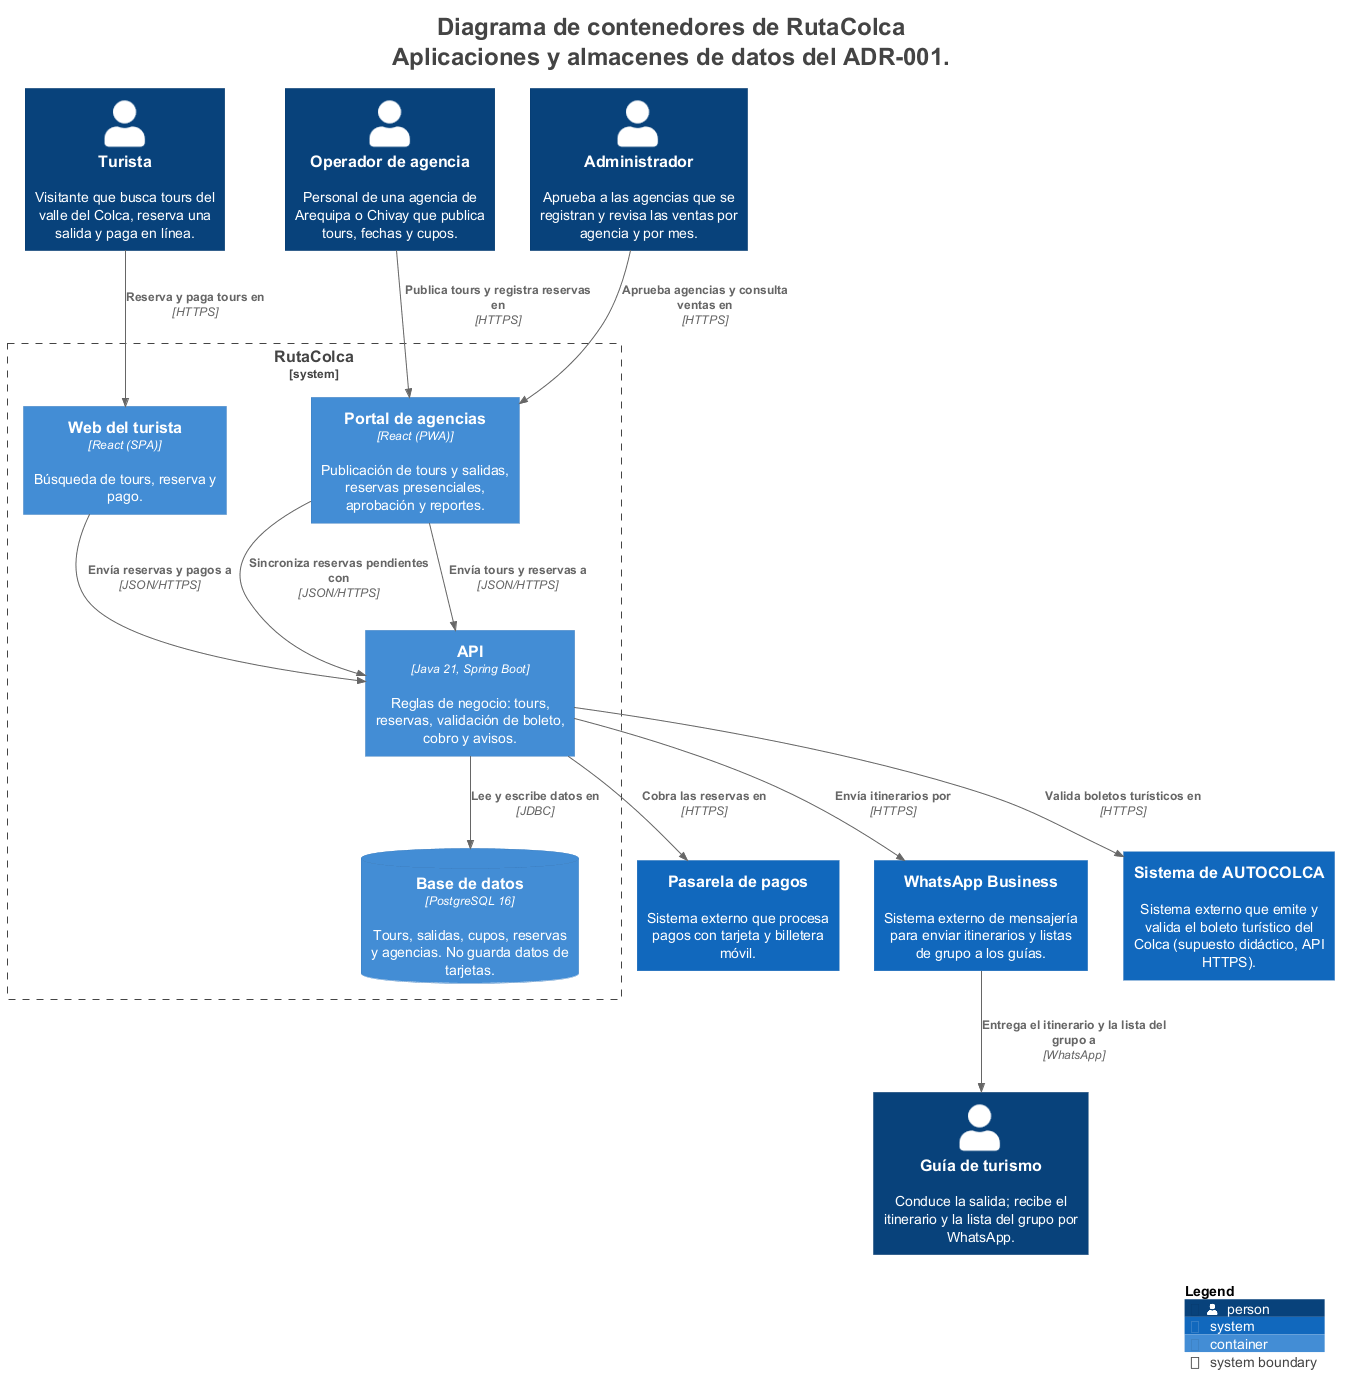

The diagram above was rendered by PlantUML. Its source (embedded in the PNG):
@startuml
title <size:24>Diagrama de contenedores de RutaColca</size>\n<size:24>Aplicaciones y almacenes de datos del ADR-001.</size>

set separator none
top to bottom direction

<style>
  root {
    BackgroundColor: #ffffff
    FontColor: #444444
  }
</style>

!include <C4/C4>
!include <C4/C4_Context>
!include <C4/C4_Container>

Person(Turista, "Turista", $descr="Visitante que busca tours del valle del Colca, reserva una salida y paga en línea.", $tags="", $link="")
Person(Operadordeagencia, "Operador de agencia", $descr="Personal de una agencia de Arequipa o Chivay que publica tours, fechas y cupos.", $tags="", $link="")
Person(Guíadeturismo, "Guía de turismo", $descr="Conduce la salida; recibe el itinerario y la lista del grupo por WhatsApp.", $tags="", $link="")
Person(Administrador, "Administrador", $descr="Aprueba a las agencias que se registran y revisa las ventas por agencia y por mes.", $tags="", $link="")
System(Pasareladepagos, "Pasarela de pagos", $descr="Sistema externo que procesa pagos con tarjeta y billetera móvil.", $tags="", $link="")
System(WhatsAppBusiness, "WhatsApp Business", $descr="Sistema externo de mensajería para enviar itinerarios y listas de grupo a los guías.", $tags="", $link="")
System(SistemadeAUTOCOLCA, "Sistema de AUTOCOLCA", $descr="Sistema externo que emite y valida el boleto turístico del Colca (supuesto didáctico, API HTTPS).", $tags="", $link="")

System_Boundary("RutaColca_boundary", "RutaColca", $tags="") {
  Container(RutaColca.Webdelturista, "Web del turista", $techn="React (SPA)", $descr="Búsqueda de tours, reserva y pago.", $tags="", $link="")
  Container(RutaColca.Portaldeagencias, "Portal de agencias", $techn="React (PWA)", $descr="Publicación de tours y salidas, reservas presenciales, aprobación y reportes.", $tags="", $link="")
  Container(RutaColca.API, "API", $techn="Java 21, Spring Boot", $descr="Reglas de negocio: tours, reservas, validación de boleto, cobro y avisos.", $tags="", $link="")
  ContainerDb(RutaColca.Basededatos, "Base de datos", $techn="PostgreSQL 16", $descr="Tours, salidas, cupos, reservas y agencias. No guarda datos de tarjetas.", $tags="", $link="")
}

Rel(Turista, RutaColca.Webdelturista, "Reserva y paga tours en", $techn="HTTPS", $tags="", $link="")
Rel(Operadordeagencia, RutaColca.Portaldeagencias, "Publica tours y registra reservas en", $techn="HTTPS", $tags="", $link="")
Rel(Administrador, RutaColca.Portaldeagencias, "Aprueba agencias y consulta ventas en", $techn="HTTPS", $tags="", $link="")
Rel(RutaColca.Webdelturista, RutaColca.API, "Envía reservas y pagos a", $techn="JSON/HTTPS", $tags="", $link="")
Rel(RutaColca.Portaldeagencias, RutaColca.API, "Envía tours y reservas a", $techn="JSON/HTTPS", $tags="", $link="")
Rel(RutaColca.API, RutaColca.Basededatos, "Lee y escribe datos en", $techn="JDBC", $tags="", $link="")
Rel(RutaColca.API, Pasareladepagos, "Cobra las reservas en", $techn="HTTPS", $tags="", $link="")
Rel(RutaColca.API, SistemadeAUTOCOLCA, "Valida boletos turísticos en", $techn="HTTPS", $tags="", $link="")
Rel(RutaColca.API, WhatsAppBusiness, "Envía itinerarios por", $techn="HTTPS", $tags="", $link="")
Rel(WhatsAppBusiness, Guíadeturismo, "Entrega el itinerario y la lista del grupo a", $techn="WhatsApp", $tags="", $link="")
Rel(RutaColca.Portaldeagencias, RutaColca.API, "Sincroniza reservas pendientes con", $techn="JSON/HTTPS", $tags="", $link="")

SHOW_LEGEND(true)
hide stereotypes
@enduml